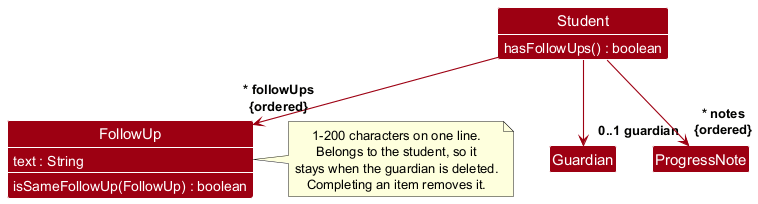

The diagram above was rendered by PlantUML. Its source (embedded in the PNG):
@startuml
!include style.puml
skinparam arrowThickness 1.1
skinparam arrowColor MODEL_COLOR
skinparam classBackgroundColor MODEL_COLOR
skinparam classAttributeIconSize 0
Class Student {
  hasFollowUps() : boolean
}
Class FollowUp {
  text : String
  isSameFollowUp(FollowUp) : boolean
}
Class Guardian
Class ProgressNote
show Student methods
show FollowUp members

Student --> "0..1 guardian" Guardian
Student --> "~* notes\n{ordered}" ProgressNote
Student --> "~* followUps\n{ordered}" FollowUp

note right of FollowUp
  1-200 characters on one line.
  Belongs to the student, so it
  stays when the guardian is deleted.
  Completing an item removes it.
end note
@enduml